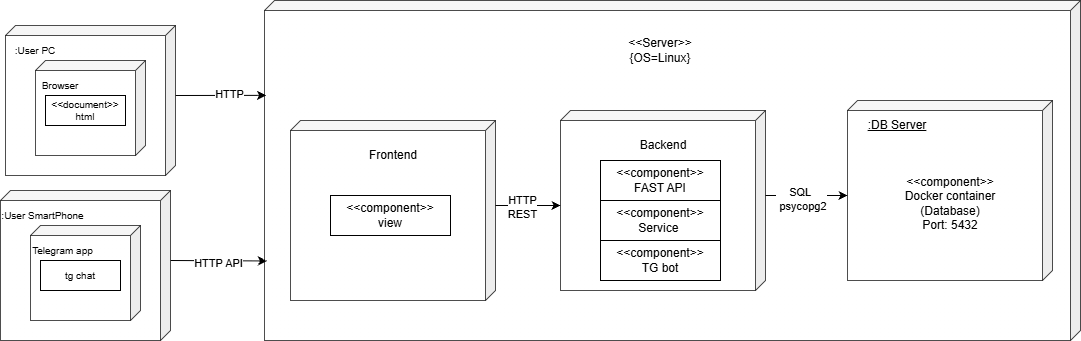

The diagram above was exported from draw.io. Its source (the exported page's mxGraphModel, read from the mxfile embedded in the PNG):
<mxGraphModel dx="2241" dy="777" grid="1" gridSize="10" guides="1" tooltips="1" connect="1" arrows="1" fold="1" page="1" pageScale="1" pageWidth="827" pageHeight="1169" math="0" shadow="0">
  <root>
    <mxCell id="0" />
    <mxCell id="1" parent="0" />
    <mxCell id="XiAww348Mrv3JA9c63WB-26" parent="1" style="shape=cube;whiteSpace=wrap;html=1;boundedLbl=1;backgroundOutline=1;darkOpacity=0.05;darkOpacity2=0.1;size=10;flipH=1;legacyAnchorPoints=0;shadow=0;fillColor=default;fillStyle=cross-hatch;gradientColor=#FFFFFF;opacity=70;" value="" vertex="1">
      <mxGeometry height="340" width="816" x="244" y="40" as="geometry" />
    </mxCell>
    <mxCell id="XiAww348Mrv3JA9c63WB-11" parent="1" style="text;html=1;whiteSpace=wrap;strokeColor=none;fillColor=none;align=center;verticalAlign=middle;rounded=0;" value="&amp;lt;&amp;lt;Server&amp;gt;&amp;gt;&lt;div&gt;{OS=Linux}&lt;/div&gt;" vertex="1">
      <mxGeometry height="30" width="60" x="610" y="75" as="geometry" />
    </mxCell>
    <mxCell id="XiAww348Mrv3JA9c63WB-23" connectable="0" parent="1" style="group" value="" vertex="1">
      <mxGeometry height="180" width="205" x="540" y="150" as="geometry" />
    </mxCell>
    <mxCell id="XiAww348Mrv3JA9c63WB-15" parent="XiAww348Mrv3JA9c63WB-23" style="shape=cube;whiteSpace=wrap;html=1;boundedLbl=1;backgroundOutline=1;darkOpacity=0.05;darkOpacity2=0.1;size=10;flipH=1;legacyAnchorPoints=0;shadow=0;fillColor=default;fillStyle=cross-hatch;gradientColor=#FFFFFF;opacity=70;" value="" vertex="1">
      <mxGeometry height="180" width="205" as="geometry" />
    </mxCell>
    <mxCell id="XiAww348Mrv3JA9c63WB-12" parent="XiAww348Mrv3JA9c63WB-23" style="whiteSpace=wrap;html=1;" value="&lt;div&gt;&amp;lt;&amp;lt;component&amp;gt;&amp;gt;&lt;/div&gt;TG bot" vertex="1">
      <mxGeometry height="40" width="120" x="40" y="130" as="geometry" />
    </mxCell>
    <mxCell id="XiAww348Mrv3JA9c63WB-13" parent="XiAww348Mrv3JA9c63WB-23" style="whiteSpace=wrap;html=1;" value="&amp;lt;&amp;lt;component&amp;gt;&amp;gt;&lt;br&gt;FAST API" vertex="1">
      <mxGeometry height="40" width="120" x="40" y="50" as="geometry" />
    </mxCell>
    <mxCell id="XiAww348Mrv3JA9c63WB-14" parent="XiAww348Mrv3JA9c63WB-23" style="whiteSpace=wrap;html=1;" value="&amp;lt;&amp;lt;component&amp;gt;&amp;gt;&lt;br&gt;Service&amp;nbsp;" vertex="1">
      <mxGeometry height="40" width="120" x="40" y="90" as="geometry" />
    </mxCell>
    <mxCell id="XiAww348Mrv3JA9c63WB-16" parent="XiAww348Mrv3JA9c63WB-23" style="text;html=1;whiteSpace=wrap;strokeColor=none;fillColor=none;align=center;verticalAlign=middle;rounded=0;" value="Backend" vertex="1">
      <mxGeometry height="30" width="60" x="72.5" y="20" as="geometry" />
    </mxCell>
    <mxCell id="XiAww348Mrv3JA9c63WB-24" connectable="0" parent="1" style="group" value="" vertex="1">
      <mxGeometry height="180" width="205" x="270" y="160" as="geometry" />
    </mxCell>
    <mxCell id="XiAww348Mrv3JA9c63WB-20" parent="XiAww348Mrv3JA9c63WB-24" style="shape=cube;whiteSpace=wrap;html=1;boundedLbl=1;backgroundOutline=1;darkOpacity=0.05;darkOpacity2=0.1;size=10;flipH=1;legacyAnchorPoints=0;shadow=0;fillColor=default;fillStyle=cross-hatch;gradientColor=#FFFFFF;opacity=70;" value="" vertex="1">
      <mxGeometry height="180" width="205" as="geometry" />
    </mxCell>
    <mxCell id="XiAww348Mrv3JA9c63WB-19" parent="XiAww348Mrv3JA9c63WB-24" style="whiteSpace=wrap;html=1;" value="&amp;lt;&amp;lt;component&amp;gt;&amp;gt;&lt;br&gt;view" vertex="1">
      <mxGeometry height="40" width="120" x="40" y="75" as="geometry" />
    </mxCell>
    <mxCell id="XiAww348Mrv3JA9c63WB-21" parent="XiAww348Mrv3JA9c63WB-24" style="text;html=1;whiteSpace=wrap;strokeColor=none;fillColor=none;align=center;verticalAlign=middle;rounded=0;" value="Frontend" vertex="1">
      <mxGeometry height="30" width="60" x="72.5" y="20" as="geometry" />
    </mxCell>
    <mxCell id="XiAww348Mrv3JA9c63WB-25" connectable="0" parent="1" style="group" value="" vertex="1">
      <mxGeometry height="180" width="205" x="827" y="140" as="geometry" />
    </mxCell>
    <mxCell id="7NJdAQikgxdleeR212tD-6" parent="XiAww348Mrv3JA9c63WB-25" style="shape=cube;whiteSpace=wrap;html=1;boundedLbl=1;backgroundOutline=1;darkOpacity=0.05;darkOpacity2=0.1;size=10;flipH=1;legacyAnchorPoints=0;shadow=0;fillColor=default;fillStyle=cross-hatch;gradientColor=#FFFFFF;opacity=70;" value="" vertex="1">
      <mxGeometry height="180" width="205" as="geometry" />
    </mxCell>
    <mxCell id="7NJdAQikgxdleeR212tD-7" parent="XiAww348Mrv3JA9c63WB-25" style="text;html=1;whiteSpace=wrap;strokeColor=none;fillColor=none;align=center;verticalAlign=middle;rounded=0;" value="&lt;u&gt;:DB Server&lt;/u&gt;" vertex="1">
      <mxGeometry height="30" width="100" y="10" as="geometry" />
    </mxCell>
    <mxCell id="XiAww348Mrv3JA9c63WB-10" parent="XiAww348Mrv3JA9c63WB-25" style="text;html=1;whiteSpace=wrap;strokeColor=none;fillColor=none;align=center;verticalAlign=middle;rounded=0;" value="&amp;lt;&amp;lt;component&amp;gt;&amp;gt;&lt;br&gt;Docker container (Database)&lt;div&gt;Port: 5432&lt;/div&gt;" vertex="1">
      <mxGeometry height="55" width="130" x="37.5" y="75" as="geometry" />
    </mxCell>
    <mxCell id="XiAww348Mrv3JA9c63WB-27" edge="1" parent="1" source="XiAww348Mrv3JA9c63WB-5" style="rounded=0;orthogonalLoop=1;jettySize=auto;html=1;exitX=0;exitY=0;exitDx=0;exitDy=70;exitPerimeter=0;entryX=0.997;entryY=0.766;entryDx=0;entryDy=0;entryPerimeter=0;" target="XiAww348Mrv3JA9c63WB-26">
      <mxGeometry relative="1" as="geometry" />
    </mxCell>
    <mxCell id="XiAww348Mrv3JA9c63WB-31" connectable="0" parent="XiAww348Mrv3JA9c63WB-27" style="edgeLabel;html=1;align=center;verticalAlign=middle;resizable=0;points=[];" value="HTTP API" vertex="1">
      <mxGeometry relative="1" x="0.0014" y="-2" as="geometry">
        <mxPoint as="offset" />
      </mxGeometry>
    </mxCell>
    <mxCell id="XiAww348Mrv3JA9c63WB-28" edge="1" parent="1" source="7NJdAQikgxdleeR212tD-1" style="rounded=0;orthogonalLoop=1;jettySize=auto;html=1;exitX=0;exitY=0;exitDx=0;exitDy=70;exitPerimeter=0;entryX=0.998;entryY=0.279;entryDx=0;entryDy=0;entryPerimeter=0;" target="XiAww348Mrv3JA9c63WB-26">
      <mxGeometry relative="1" as="geometry" />
    </mxCell>
    <mxCell id="XiAww348Mrv3JA9c63WB-30" connectable="0" parent="XiAww348Mrv3JA9c63WB-28" style="edgeLabel;html=1;align=center;verticalAlign=middle;resizable=0;points=[];" value="HTTP" vertex="1">
      <mxGeometry relative="1" x="0.1917" y="1" as="geometry">
        <mxPoint as="offset" />
      </mxGeometry>
    </mxCell>
    <mxCell id="XiAww348Mrv3JA9c63WB-32" edge="1" parent="1" source="XiAww348Mrv3JA9c63WB-15" style="edgeStyle=orthogonalEdgeStyle;rounded=0;orthogonalLoop=1;jettySize=auto;html=1;exitX=0;exitY=0;exitDx=0;exitDy=85;exitPerimeter=0;entryX=0;entryY=0;entryDx=205;entryDy=95;entryPerimeter=0;" target="7NJdAQikgxdleeR212tD-6">
      <mxGeometry relative="1" as="geometry" />
    </mxCell>
    <mxCell id="XiAww348Mrv3JA9c63WB-34" connectable="0" parent="XiAww348Mrv3JA9c63WB-32" style="edgeLabel;html=1;align=center;verticalAlign=middle;resizable=0;points=[];" value="SQL&amp;nbsp;&lt;br&gt;&amp;nbsp;psycopg2" vertex="1">
      <mxGeometry relative="1" x="-0.1398" y="-3" as="geometry">
        <mxPoint as="offset" />
      </mxGeometry>
    </mxCell>
    <mxCell id="XiAww348Mrv3JA9c63WB-33" edge="1" parent="1" source="XiAww348Mrv3JA9c63WB-20" style="edgeStyle=orthogonalEdgeStyle;rounded=0;orthogonalLoop=1;jettySize=auto;html=1;exitX=0;exitY=0;exitDx=0;exitDy=85;exitPerimeter=0;entryX=0;entryY=0;entryDx=205;entryDy=95;entryPerimeter=0;" target="XiAww348Mrv3JA9c63WB-15">
      <mxGeometry relative="1" as="geometry" />
    </mxCell>
    <mxCell id="XiAww348Mrv3JA9c63WB-35" connectable="0" parent="XiAww348Mrv3JA9c63WB-33" style="edgeLabel;html=1;align=center;verticalAlign=middle;resizable=0;points=[];" value="HTTP&lt;br&gt;REST" vertex="1">
      <mxGeometry relative="1" x="-0.1961" y="-1" as="geometry">
        <mxPoint as="offset" />
      </mxGeometry>
    </mxCell>
    <mxCell id="XiAww348Mrv3JA9c63WB-36" connectable="0" parent="1" style="group" value="" vertex="1">
      <mxGeometry height="150" width="170" x="-20" y="230" as="geometry" />
    </mxCell>
    <mxCell id="XiAww348Mrv3JA9c63WB-5" parent="XiAww348Mrv3JA9c63WB-36" style="shape=cube;whiteSpace=wrap;html=1;boundedLbl=1;backgroundOutline=1;darkOpacity=0.05;darkOpacity2=0.1;size=10;flipH=1;legacyAnchorPoints=0;shadow=0;fillColor=default;fillStyle=cross-hatch;gradientColor=#FFFFFF;opacity=70;" value="" vertex="1">
      <mxGeometry height="150" width="170" as="geometry" />
    </mxCell>
    <mxCell id="XiAww348Mrv3JA9c63WB-6" parent="XiAww348Mrv3JA9c63WB-36" style="text;html=1;whiteSpace=wrap;strokeColor=none;fillColor=none;align=center;verticalAlign=middle;rounded=0;fontSize=10;" value=":User SmartPhone" vertex="1">
      <mxGeometry height="30" width="85" y="10" as="geometry" />
    </mxCell>
    <mxCell id="XiAww348Mrv3JA9c63WB-7" parent="XiAww348Mrv3JA9c63WB-36" style="shape=cube;whiteSpace=wrap;html=1;boundedLbl=1;backgroundOutline=1;darkOpacity=0.05;darkOpacity2=0.1;size=10;flipH=1;legacyAnchorPoints=0;shadow=0;fillColor=default;fillStyle=cross-hatch;gradientColor=#FFFFFF;opacity=70;" value="" vertex="1">
      <mxGeometry height="95" width="110" x="30" y="35" as="geometry" />
    </mxCell>
    <mxCell id="XiAww348Mrv3JA9c63WB-8" parent="XiAww348Mrv3JA9c63WB-36" style="text;html=1;whiteSpace=wrap;strokeColor=none;fillColor=none;align=center;verticalAlign=middle;rounded=0;fontSize=10;" value="Telegram app" vertex="1">
      <mxGeometry height="20" width="65" x="30" y="50" as="geometry" />
    </mxCell>
    <mxCell id="XiAww348Mrv3JA9c63WB-9" parent="XiAww348Mrv3JA9c63WB-36" style="rounded=0;whiteSpace=wrap;html=1;fontSize=10;" value="tg chat" vertex="1">
      <mxGeometry height="30" width="80" x="40" y="70" as="geometry" />
    </mxCell>
    <mxCell id="XiAww348Mrv3JA9c63WB-37" connectable="0" parent="1" style="group" value="" vertex="1">
      <mxGeometry height="150" width="170" x="-15" y="65" as="geometry" />
    </mxCell>
    <mxCell id="7NJdAQikgxdleeR212tD-1" parent="XiAww348Mrv3JA9c63WB-37" style="shape=cube;whiteSpace=wrap;html=1;boundedLbl=1;backgroundOutline=1;darkOpacity=0.05;darkOpacity2=0.1;size=10;flipH=1;legacyAnchorPoints=0;shadow=0;fillColor=default;fillStyle=cross-hatch;gradientColor=#FFFFFF;opacity=70;" value="" vertex="1">
      <mxGeometry height="150" width="170" as="geometry" />
    </mxCell>
    <mxCell id="XiAww348Mrv3JA9c63WB-1" parent="XiAww348Mrv3JA9c63WB-37" style="text;html=1;whiteSpace=wrap;strokeColor=none;fillColor=none;align=center;verticalAlign=middle;rounded=0;fontSize=10;" value=":User PC" vertex="1">
      <mxGeometry height="30" width="60" y="10" as="geometry" />
    </mxCell>
    <mxCell id="XiAww348Mrv3JA9c63WB-2" parent="XiAww348Mrv3JA9c63WB-37" style="shape=cube;whiteSpace=wrap;html=1;boundedLbl=1;backgroundOutline=1;darkOpacity=0.05;darkOpacity2=0.1;size=10;flipH=1;legacyAnchorPoints=0;shadow=0;fillColor=default;fillStyle=cross-hatch;gradientColor=#FFFFFF;opacity=70;" value="" vertex="1">
      <mxGeometry height="95" width="110" x="30" y="35" as="geometry" />
    </mxCell>
    <mxCell id="XiAww348Mrv3JA9c63WB-3" parent="XiAww348Mrv3JA9c63WB-37" style="text;html=1;whiteSpace=wrap;strokeColor=none;fillColor=none;align=center;verticalAlign=middle;rounded=0;fontSize=10;" value="Browser" vertex="1">
      <mxGeometry height="20" width="50" x="30" y="50" as="geometry" />
    </mxCell>
    <mxCell id="XiAww348Mrv3JA9c63WB-4" parent="XiAww348Mrv3JA9c63WB-37" style="rounded=0;whiteSpace=wrap;html=1;fontSize=10;" value="&amp;lt;&amp;lt;document&amp;gt;&amp;gt;&lt;br&gt;html" vertex="1">
      <mxGeometry height="30" width="80" x="40" y="70" as="geometry" />
    </mxCell>
  </root>
</mxGraphModel>